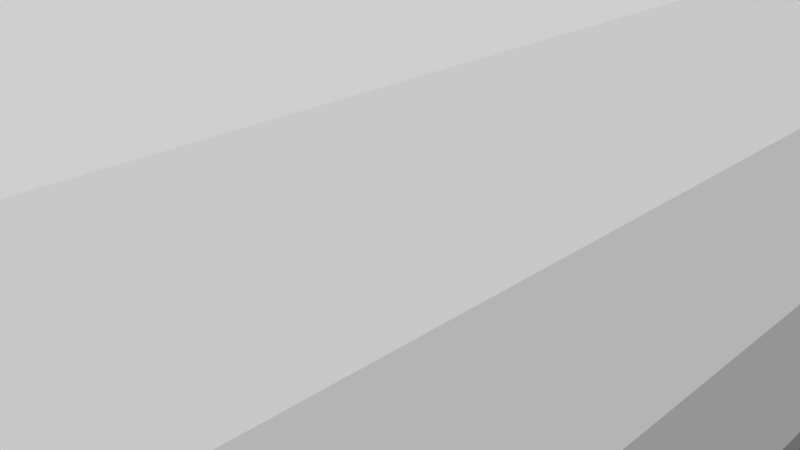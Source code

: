 # Source: 12211.blend  (saved by Blender 2.72.0; exported with 4.5.12 LTS)
import bpy
from mathutils import Matrix  # noqa: F401  (used for matrix-valued properties, if any)

bpy.ops.wm.read_factory_settings(use_empty=True)
scene = bpy.context.scene
scene.name = 'Scene'

# ---- collections
col_collection_1 = bpy.data.collections.new('Collection 1'); scene.collection.children.link(col_collection_1)

# ---- materials (node trees are filled in below, after node groups)
mat_material = bpy.data.materials.new('Material')
mat_material.alpha_threshold = 0.0
mat_material.use_transparent_shadow = False
mat_material.diffuse_color = (1.0, 1.0, 1.0, 1.0)
mat_material.specular_color = (0.902, 0.902, 0.902)
mat_material.roughness = 0.5

# ---- material node trees

# ---- world
world_world = bpy.data.worlds.new('World'); scene.world = world_world
world_world.color = (0.05088, 0.05088, 0.05088)
world_world.use_sun_shadow = False
world_world.sun_shadow_jitter_overblur = 0.0
world_world.cycles.sampling_method = 'MANUAL'
world_world.cycles.sample_map_resolution = 256

# ---- cameras
cam_camera = bpy.data.cameras.new('Camera')
cam_camera.clip_end = 100.0
cam_camera.lens = 35.0
cam_camera.sensor_width = 32.0
cam_camera.sensor_height = 18.0
cam_camera.ortho_scale = 7.314
cam_camera.dof.focus_distance = 0.0
cam_camera.dof.aperture_fstop = 128.0

# ---- meshes
me_model = bpy.data.meshes.new('Model')
me_model.from_pydata([(1.851, 5.288, 2.361), (1.666, 4.955, 2.495), (1.84, 5.265, 5.006), (1.627, 4.9, 5.08), (1.972, 5.663, 2.26), (1.974, 5.67, 4.955), (2.007, 5.877, 2.23), (2.019, 6.096, 2.219), (2.019, 6.096, 4.937), (-2.019, 6.096, 2.219), (-2.019, 6.096, 4.937), (-1.995, 5.786, 4.947), (-1.984, 5.719, 2.25), (-1.881, 5.363, 2.337), (-1.924, 5.484, 4.975), (-1.722, 5.041, 2.457), (-1.754, 5.096, 5.037), (-1.51, 4.756, 2.592), (-1.253, 4.512, 2.726), (-1.509, 4.754, 5.116), (-0.952, 4.315, 2.845), (-1.197, 4.47, 5.198), (-0.615, 4.173, 2.936), (-0.8319, 4.256, 5.269), (-0.3127, 4.101, 2.984), (-0.427, 4.122, 5.317), (-3.483e-16, 4.077, 3.0), (-1.471e-13, 4.077, 5.334), (0.4024, 4.117, 2.973), (0.3093, 4.101, 5.325), (0.7842, 4.235, 2.896), (0.6124, 4.172, 5.299), (1.127, 4.42, 2.78), (1.001, 4.342, 5.239), (1.422, 4.663, 2.641), (1.344, 4.589, 5.162), (1.67, -7.231, 2.7), (1.627, -7.292, 5.08), (1.84, -6.927, 5.006), (1.975, -6.514, 2.486), (1.856, -6.891, 2.576), (1.974, -6.522, 4.955), (2.019, -6.096, 2.45), (2.019, -6.096, 4.937), (-2.019, -6.096, 2.45), (-2.019, -6.096, 4.937), (-1.995, -6.406, 4.947), (-1.981, -6.485, 2.481), (-1.871, -6.854, 2.565), (-1.924, -6.708, 4.975), (-1.698, -7.189, 2.683), (-1.754, -7.096, 5.037), (-1.47, -7.481, 2.814), (-1.509, -7.438, 5.116), (-1.191, -7.727, 2.943), (-0.8683, -7.919, 3.054), (-1.197, -7.722, 5.198), (-0.5061, -8.051, 3.134), (-0.8319, -7.936, 5.269), (-0.2562, -8.099, 3.165), (-0.427, -8.07, 5.317), (3.888e-16, -8.115, 3.175), (-1.471e-13, -8.115, 5.334), (0.402, -8.075, 3.149), (0.3093, -8.091, 5.325), (0.7843, -7.957, 3.077), (0.6124, -8.02, 5.299), (1.129, -7.77, 2.967), (1.001, -7.85, 5.239), (1.427, -7.525, 2.836), (1.344, -7.603, 5.162), (-2.75, 0.0, -1.587), (-2.75, -9.525, -1.587), (-2.245, -9.525, -2.245), (-2.245, 0.0, -2.245), (-1.587, 0.0, -2.75), (-1.587, -9.525, -2.75), (3.888e-16, 0.0, 3.175), (3.87e-16, -4.077, 3.175), (-0.4051, -4.118, 3.149), (-0.8218, 0.0, 3.067), (-0.8218, -9.525, -3.067), (-0.8218, 0.0, -3.067), (0.0, 0.0, -3.175), (-0.7892, -4.237, 3.075), (0.0, -9.525, -3.175), (3.888e-16, -9.525, 3.175), (-1.587, 0.0, 2.75), (-1.134, -4.425, 2.965), (-1.432, -4.672, 2.834), (-0.8218, -9.525, 3.067), (-1.676, -4.97, 2.696), (-2.245, 0.0, 2.245), (-1.86, -5.31, 2.573), (-1.978, -5.691, 2.483), (-2.009, -5.892, 2.459), (-1.587, -9.525, 2.75), (-2.75, 0.0, 1.587), (-2.245, -9.525, 2.245), (-2.75, -9.525, 1.587), (-3.067, 0.0, 0.8218), (-3.067, -9.525, 0.8218), (-3.175, -9.525, 5.832e-16), (-3.175, 0.0, 5.832e-16), (-3.067, 0.0, -0.8218), (-3.067, -9.525, -0.8218), (0.0, 0.1052, 3.0), (-0.7765, 0.1052, 2.898), (-1.5, 0.1052, 2.598), (-2.121, 0.1052, 2.121), (-2.598, 0.1052, 1.5), (-2.898, 0.1052, 0.7765), (-3.0, 0.1052, 5.511e-16), (-2.898, 0.1052, -0.7765), (-2.598, 0.1052, -1.5), (-2.121, 0.1052, -2.121), (-1.5, 0.1052, -2.598), (-0.7765, 0.1052, -2.898), (3.674e-16, 0.1052, -3.0), (3.674e-16, 9.525, -3.0), (-0.7765, 9.525, -2.898), (-0.7894, 7.955, 2.894), (-1.134, 7.767, 2.777), (-0.7765, 9.525, 2.898), (-1.5, 9.525, 2.598), (-0.4059, 8.074, 2.972), (-1.5, 9.525, -2.598), (-8.203e-22, 8.115, 3.0), (0.0, 9.525, 3.0), (-2.121, 9.525, -2.121), (-2.598, 9.525, -1.5), (-2.898, 9.525, -0.7765), (-3.0, 9.525, -5.511e-16), (-2.898, 9.525, 0.7765), (-2.598, 9.525, 1.5), (-1.859, 6.885, 2.355), (-1.977, 6.505, 2.257), (-2.121, 9.525, 2.121), (-1.674, 7.226, 2.49), (-1.432, 7.52, 2.636), (1.923, -5.48, 4.975), (1.995, -5.783, 4.947), (2.667, -9.525, 4.619), (0.0, -9.525, -5.334), (0.0, 9.525, -5.334), (1.381, 9.525, -5.152), (1.752, -5.092, 5.038), (1.381, -9.525, -5.152), (2.667, -9.525, -4.619), (2.667, 9.525, -4.619), (3.772, -9.525, -3.772), (3.772, 9.525, -3.772), (6.532e-16, 9.525, 5.334), (0.4252, 8.07, 5.317), (0.8291, 7.937, 5.269), (1.381, 9.525, 5.152), (1.506, -4.751, 5.117), (4.619, -9.525, -2.667), (4.619, 9.525, -2.667), (5.152, 9.525, -1.381), (6.532e-16, 8.115, 5.334), (5.152, -9.525, -1.381), (5.334, -9.525, 1.511e-15), (5.334, 9.525, 1.511e-15), (1.195, -4.468, 5.198), (5.152, -9.525, 1.381), (5.152, 9.525, 1.381), (4.619, -9.525, 2.667), (4.619, 9.525, 2.667), (0.8291, -4.255, 5.269), (3.772, -9.525, 3.772), (3.772, 9.525, 3.772), (2.667, 9.525, 4.619), (1.381, -9.525, 5.152), (1.995, 6.409, 4.947), (1.923, 6.712, 4.975), (0.4252, -4.122, 5.317), (6.532e-16, -4.077, 5.334), (1.752, 7.1, 5.038), (1.506, 7.441, 5.117), (6.532e-16, -9.525, 5.334), (1.195, 7.724, 5.198), (-1.381, -9.525, 5.152), (-1.973, -5.668, 4.956), (-1.839, -5.263, 5.007), (-0.3066, 8.092, 5.325), (-0.603, 8.023, 5.3), (-1.381, 9.525, 5.152), (-0.9944, 7.853, 5.24), (-2.667, -9.525, 4.619), (-2.667, 9.525, 4.619), (-3.772, 9.525, 3.772), (-3.772, -9.525, 3.772), (-1.338, 7.608, 5.163), (-4.619, -9.525, 2.667), (-4.619, 9.525, 2.667), (-0.3066, -4.1, 5.325), (-5.152, -9.525, 1.381), (-5.152, 9.525, 1.381), (-1.624, 7.296, 5.081), (-5.334, -9.525, -9.798e-16), (-5.334, 9.525, -9.798e-16), (-5.152, -9.525, -1.381), (-5.152, 9.525, -1.381), (-0.603, -4.169, 5.3), (-4.619, -9.525, -2.667), (-4.619, 9.525, -2.667), (-3.772, 9.525, -3.772), (-1.839, 6.929, 5.007), (-3.772, -9.525, -3.772), (-2.667, -9.525, -4.619), (-2.667, 9.525, -4.619), (-1.381, -9.525, -5.152), (-1.381, 9.525, -5.152), (-0.9944, -4.339, 5.24), (-1.973, 6.524, 4.956), (-1.338, -4.584, 5.163), (-1.624, -4.896, 5.081), (2.898, 9.525, -0.7765), (0.7765, 9.525, 2.898), (3.0, 9.525, 8.498e-16), (2.898, 9.525, 0.7765), (2.598, 9.525, 1.5), (2.121, 9.525, 2.121), (1.5, 9.525, 2.598), (0.7765, 9.525, -2.898), (1.5, 9.525, -2.598), (2.121, 9.525, -2.121), (2.598, 9.525, -1.5), (0.8218, -9.525, 3.067), (3.067, -9.525, 0.8218), (3.175, -9.525, -8.994e-16), (2.75, -9.525, 1.587), (2.245, -9.525, 2.245), (1.587, -9.525, 2.75), (0.8218, -9.525, -3.067), (1.587, -9.525, -2.75), (2.245, -9.525, -2.245), (2.75, -9.525, -1.587), (3.067, -9.525, -0.8218), (2.598, 0.1052, -1.5), (2.121, 0.1052, -2.121), (0.7765, 0.1052, 2.898), (0.7765, 0.1052, -2.898), (1.5, 0.1052, -2.598), (0.322, 8.089, 2.983), (1.5, 0.1052, 2.598), (0.9674, 7.869, 2.84), (0.631, 8.014, 2.933), (2.121, 0.1052, 2.121), (1.726, 7.145, 2.454), (1.518, 7.428, 2.588), (1.264, 7.671, 2.721), (2.598, 0.1052, 1.5), (1.984, 6.469, 2.25), (1.884, 6.823, 2.335), (2.898, 0.1052, 0.7765), (3.0, 0.1052, -8.498e-16), (2.898, 0.1052, -0.7765), (0.8218, 0.0, -3.067), (1.587, 0.0, -2.75), (2.245, 0.0, -2.245), (2.75, 0.0, -1.587), (3.067, 0.0, -0.8218), (3.175, 0.0, -8.994e-16), (3.067, 0.0, 0.8218), (2.75, 0.0, 1.587), (2.245, 0.0, 2.245), (1.587, 0.0, 2.75), (0.8218, 0.0, 3.067), (0.5245, -4.146, 3.131), (0.2655, -4.094, 3.164), (1.982, -5.709, 2.48), (1.873, -5.342, 2.563), (1.703, -5.011, 2.68), (1.477, -4.719, 2.811), (1.201, -4.473, 2.939), (0.8825, -4.28, 3.05)], [], [(45, 11, 10, 215, 208, 199, 187, 190, 189, 182, 51, 49, 46), (125, 185, 186, 121), (139, 193, 199, 138), (164, 169, 277, 276), (21, 23, 20, 18), (254, 7, 8, 174), (180, 173, 68, 66, 64), (30, 31, 33, 32), (24, 22, 25), (58, 60, 57, 55), (182, 180, 60, 58, 56), (65, 66, 68, 67), (50, 51, 53, 52), (69, 234, 229, 67), (152, 187, 188, 186, 185), (88, 214, 216, 89), (156, 146, 140, 141, 8, 5, 2, 3), (9, 137, 124, 138, 135, 136), (155, 152, 153, 154, 181), (59, 60, 62, 61), (16, 19, 17, 15), (178, 179, 251, 250), (59, 57, 60), (255, 175, 178, 250), (48, 49, 51, 50), (32, 34, 246, 242, 30), (93, 94, 95, 92, 87, 91), (230, 232, 266, 265), (111, 133, 134, 110), (229, 86, 61, 63, 65), (157, 150, 151, 158), (61, 86, 59), (156, 164, 276, 275), (179, 181, 252, 251), (80, 84, 88), (55, 57, 90), (248, 154, 153, 245), (87, 89, 91), (125, 123, 128, 127), (199, 193, 188, 187), (50, 52, 96), (69, 70, 37, 36), (99, 97, 92, 95, 44, 98), (12, 9, 10, 11), (12, 11, 14, 13), (260, 236, 237, 261), (132, 133, 111, 112), (99, 101, 100, 97), (243, 118, 83, 259), (113, 104, 71, 114), (244, 260, 261, 241), (240, 262, 263, 258), (263, 264, 257, 258), (77, 80, 107, 106), (75, 82, 117, 116), (109, 92, 97, 110), (96, 98, 44, 47, 48, 50), (88, 89, 87, 80), (79, 84, 80, 77, 78), (106, 107, 22, 24, 26), (4, 6, 249, 246, 1, 0), (121, 123, 125), (63, 64, 66, 65), (147, 143, 144, 145), (258, 257, 220, 218), (82, 75, 76, 81), (244, 241, 227, 226), (110, 134, 137, 9, 109), (271, 176, 177, 78), (61, 62, 64, 63), (108, 15, 17), (108, 17, 18), (139, 138, 124), (107, 20, 22), (169, 176, 270, 277), (1, 3, 2, 0), (122, 188, 193, 139), (192, 189, 190, 191), (56, 58, 55, 54), (245, 153, 160, 127), (200, 197, 198, 201), (142, 170, 171, 172), (39, 42, 233, 234, 36, 40), (210, 209, 207, 211), (165, 162, 163, 166), (254, 255, 250, 224, 223, 7), (12, 13, 15, 108, 109, 9), (47, 44, 45, 46), (26, 27, 29, 28), (245, 128, 219, 248), (40, 38, 41, 39), (53, 56, 54, 52), (182, 56, 53, 51), (185, 160, 153, 152), (28, 29, 31, 30), (247, 219, 224, 252), (13, 14, 16, 15), (18, 20, 107, 108), (86, 90, 57, 59), (73, 76, 75, 74), (8, 141, 43, 41, 38, 37, 173, 142, 172, 155, 178, 175, 174), (93, 184, 183, 94), (47, 46, 49, 48), (257, 256, 221, 220), (162, 161, 159, 163), (116, 126, 129, 115), (205, 202, 203, 206), (138, 199, 208, 135), (209, 205, 206, 207), (181, 154, 247, 252), (113, 131, 132, 112), (24, 25, 27, 26), (77, 269, 270, 271), (60, 180, 64, 62), (254, 174, 175, 255), (103, 100, 101, 102), (194, 192, 191, 195), (238, 239, 263, 262), (108, 87, 92, 109), (212, 210, 211, 213), (239, 238, 237, 236, 235, 85, 81, 76, 73, 72, 105, 200, 202, 205, 209, 210, 212, 143, 147, 148, 150, 157, 161, 162, 230, 231), (103, 104, 113, 112), (161, 157, 158, 159), (131, 130, 206, 203, 132), (81, 85, 83, 82), (148, 147, 145, 149), (115, 129, 130, 114), (231, 230, 265, 264), (143, 212, 213, 144), (117, 120, 126, 116), (246, 268, 269, 242), (225, 119, 118, 243), (130, 131, 113, 114), (263, 239, 231, 264), (259, 83, 85, 235), (74, 71, 72, 73), (71, 74, 115, 114), (165, 167, 170, 142, 173, 180, 182, 189, 192, 194, 197, 200, 105, 102, 101, 99, 98, 96, 90, 86, 229, 234, 233, 232, 230, 162), (253, 222, 221, 256), (237, 238, 262, 261), (133, 132, 203, 201, 198, 195, 191, 190, 187, 152, 155, 172, 171, 168, 166, 163, 159, 158, 151, 149, 145, 144, 213, 211, 207, 206, 130, 129, 126, 120, 119, 225, 226, 227, 228, 218, 220, 221, 222, 223, 224, 219, 128, 123, 124, 137, 134), (150, 148, 149, 151), (241, 261, 262, 240), (167, 165, 166, 168), (117, 82, 83, 118), (197, 194, 195, 198), (67, 68, 70, 69), (241, 240, 228, 227), (117, 118, 119, 120), (242, 28, 30), (127, 128, 245), (139, 124, 123, 121, 122), (247, 248, 219), (272, 42, 43, 141), (246, 34, 1), (146, 156, 275, 274), (250, 251, 224), (251, 252, 224), (0, 2, 5, 4), (7, 223, 222, 253, 249, 6), (78, 177, 196, 79), (71, 104, 105, 72), (267, 268, 246, 249), (257, 264, 265, 256), (80, 87, 108, 107), (253, 266, 267, 249), (115, 74, 75, 116), (265, 266, 253, 256), (269, 77, 106, 242), (100, 103, 112, 111), (259, 260, 244, 243), (110, 97, 100, 111), (169, 164, 156, 3, 35, 33), (77, 271, 78), (65, 67, 229), (170, 167, 168, 171), (68, 173, 37, 70), (202, 200, 201, 203), (102, 105, 104, 103), (259, 235, 236, 260), (226, 225, 243, 244), (240, 258, 218, 228), (266, 232, 233, 42, 267), (34, 35, 3, 1), (181, 179, 178, 155), (214, 204, 196, 25, 23), (268, 274, 275), (183, 45, 44, 95, 94), (69, 36, 234), (215, 10, 9, 136), (269, 277, 270), (272, 141, 140, 273), (41, 43, 42, 39), (32, 33, 35, 34), (93, 91, 217, 184), (273, 140, 146, 274), (135, 208, 215, 136), (271, 270, 176), (127, 160, 185, 125), (5, 8, 7, 6, 4), (88, 84, 214), (84, 204, 214), (177, 176, 29, 27, 25, 196), (19, 21, 18, 17), (176, 169, 33, 31, 29), (269, 268, 275, 276, 277), (45, 183, 184, 217, 19, 16, 14, 11), (216, 214, 23, 21, 19, 217), (272, 273, 274, 268, 267, 42), (248, 247, 154), (23, 25, 22, 20), (40, 36, 37, 38), (242, 106, 26, 28), (90, 96, 52, 54, 55), (122, 121, 188), (121, 186, 188), (79, 196, 204, 84), (89, 216, 217, 91)])
me_model.materials.append(mat_material)
me_model.use_remesh_preserve_volume = False
me_model.use_remesh_preserve_attributes = False
me_model.use_mirror_vertex_groups = False
me_model.update()

# ---- objects
ob_model = bpy.data.objects.new('Model', me_model)
ob_camera = bpy.data.objects.new('Camera', cam_camera)

# ---- transforms, parenting, visibility, modifiers, constraints
ob_model.location = (0.0, 0.0, 0.0)
ob_model.lineart.crease_threshold = 0.0
ob_camera.location = (7.481, -6.508, 5.344)
ob_camera.rotation_euler = (1.109, 0.01082, 0.8149)
ob_camera.lock_rotations_4d = False
ob_camera.empty_display_type = 'ARROWS'
ob_camera.color = (0.0, 0.0, 0.0, 0.0)
ob_camera.display_type = 'WIRE'
ob_camera.lineart.crease_threshold = 0.0

# ---- collection membership
col_collection_1.objects.link(ob_model)
col_collection_1.objects.link(ob_camera)

# ---- scene / render settings (as saved in the file)
scene.camera = ob_camera
scene.frame_start = 1; scene.frame_end = 250; scene.frame_set(1)
scene.render.engine = 'BLENDER_EEVEE_NEXT'
scene.render.resolution_percentage = 50
scene.render.dither_intensity = 0.0
scene.cycles.use_denoising = False
scene.cycles.samples = 10
scene.cycles.sampling_pattern = 'TABULATED_SOBOL'
scene.cycles.light_sampling_threshold = 0.0
scene.cycles.use_adaptive_sampling = False
scene.cycles.use_light_tree = False
scene.cycles.blur_glossy = 0.0
scene.cycles.pixel_filter_type = 'GAUSSIAN'
scene.cycles.sample_clamp_indirect = 0.0
scene.view_settings.view_transform = 'Raw'
bpy.context.view_layer.update()

# ---- added for rendering (the .blend has no usable light): sun
light_auto_sun = bpy.data.lights.new('AutoSun', 'SUN')
light_auto_sun.energy = 3.0
light_auto_sun.angle = 0.0523599
ob_auto_sun = bpy.data.objects.new('AutoSun', light_auto_sun)
scene.collection.objects.link(ob_auto_sun)
ob_auto_sun.rotation_euler = (0.872665, 0.174533, 0.523599)
bpy.context.view_layer.update()
